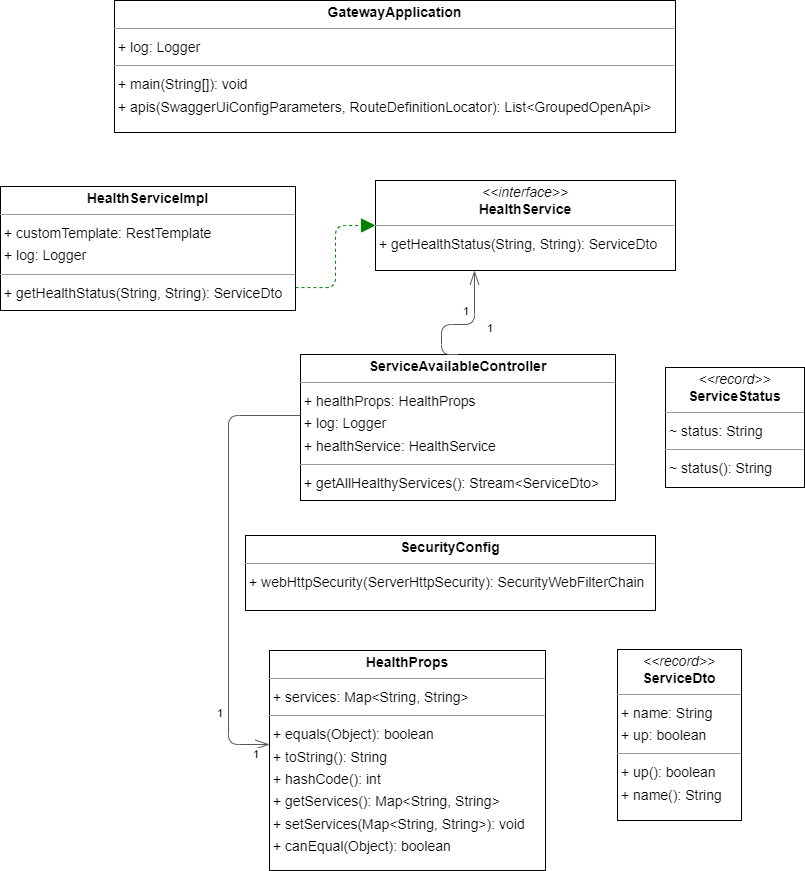

The diagram above was exported from draw.io. Its source (the exported page's mxGraphModel, read from the mxfile embedded in the PNG):
<mxGraphModel dx="1822" dy="1162" grid="1" gridSize="10" guides="1" tooltips="1" connect="1" arrows="1" fold="1" page="0" pageScale="1" pageWidth="827" pageHeight="1169" background="none" math="0" shadow="0">
  <root>
    <mxCell id="0" />
    <mxCell id="1" parent="0" />
    <mxCell id="node9" value="&lt;p style=&quot;margin:0px;margin-top:4px;text-align:center;&quot;&gt;&lt;b&gt;GatewayApplication&lt;/b&gt;&lt;/p&gt;&lt;hr size=&quot;1&quot;/&gt;&lt;p style=&quot;margin:0 0 0 4px;line-height:1.6;&quot;&gt;+ log: Logger&lt;/p&gt;&lt;hr size=&quot;1&quot;/&gt;&lt;p style=&quot;margin:0 0 0 4px;line-height:1.6;&quot;&gt;+ main(String[]): void&lt;br/&gt;+ apis(SwaggerUiConfigParameters, RouteDefinitionLocator): List&amp;lt;GroupedOpenApi&amp;gt;&lt;/p&gt;" style="verticalAlign=top;align=left;overflow=fill;fontSize=14;fontFamily=Helvetica;html=1;rounded=0;shadow=0;comic=0;labelBackgroundColor=none;strokeWidth=1;" parent="1" vertex="1">
      <mxGeometry x="19" y="-200" width="561" height="132" as="geometry" />
    </mxCell>
    <mxCell id="node6" value="&lt;p style=&quot;margin:0px;margin-top:4px;text-align:center;&quot;&gt;&lt;b&gt;HealthProps&lt;/b&gt;&lt;/p&gt;&lt;hr size=&quot;1&quot;/&gt;&lt;p style=&quot;margin:0 0 0 4px;line-height:1.6;&quot;&gt;+ services: Map&amp;lt;String, String&amp;gt;&lt;/p&gt;&lt;hr size=&quot;1&quot;/&gt;&lt;p style=&quot;margin:0 0 0 4px;line-height:1.6;&quot;&gt;+ equals(Object): boolean&lt;br/&gt;+ toString(): String&lt;br/&gt;+ hashCode(): int&lt;br/&gt;+ getServices(): Map&amp;lt;String, String&amp;gt;&lt;br/&gt;+ setServices(Map&amp;lt;String, String&amp;gt;): void&lt;br/&gt;+ canEqual(Object): boolean&lt;/p&gt;" style="verticalAlign=top;align=left;overflow=fill;fontSize=14;fontFamily=Helvetica;html=1;rounded=0;shadow=0;comic=0;labelBackgroundColor=none;strokeWidth=1;" parent="1" vertex="1">
      <mxGeometry x="174" y="450" width="276" height="220" as="geometry" />
    </mxCell>
    <mxCell id="node0" value="&lt;p style=&quot;margin:0px;margin-top:4px;text-align:center;&quot;&gt;&lt;i&gt;&amp;lt;&amp;lt;interface&amp;gt;&amp;gt;&lt;/i&gt;&lt;br/&gt;&lt;b&gt;HealthService&lt;/b&gt;&lt;/p&gt;&lt;hr size=&quot;1&quot;/&gt;&lt;p style=&quot;margin:0 0 0 4px;line-height:1.6;&quot;&gt;+ getHealthStatus(String, String): ServiceDto&lt;/p&gt;" style="verticalAlign=top;align=left;overflow=fill;fontSize=14;fontFamily=Helvetica;html=1;rounded=0;shadow=0;comic=0;labelBackgroundColor=none;strokeWidth=1;" parent="1" vertex="1">
      <mxGeometry x="280" y="-20" width="300" height="90" as="geometry" />
    </mxCell>
    <mxCell id="node8" value="&lt;p style=&quot;margin:0px;margin-top:4px;text-align:center;&quot;&gt;&lt;b&gt;HealthServiceImpl&lt;/b&gt;&lt;/p&gt;&lt;hr size=&quot;1&quot;/&gt;&lt;p style=&quot;margin:0 0 0 4px;line-height:1.6;&quot;&gt;+ customTemplate: RestTemplate&lt;br/&gt;+ log: Logger&lt;/p&gt;&lt;hr size=&quot;1&quot;/&gt;&lt;p style=&quot;margin:0 0 0 4px;line-height:1.6;&quot;&gt;+ getHealthStatus(String, String): ServiceDto&lt;/p&gt;" style="verticalAlign=top;align=left;overflow=fill;fontSize=14;fontFamily=Helvetica;html=1;rounded=0;shadow=0;comic=0;labelBackgroundColor=none;strokeWidth=1;" parent="1" vertex="1">
      <mxGeometry x="-95" y="-14" width="295" height="124" as="geometry" />
    </mxCell>
    <mxCell id="node4" value="&lt;p style=&quot;margin:0px;margin-top:4px;text-align:center;&quot;&gt;&lt;b&gt;SecurityConfig&lt;/b&gt;&lt;/p&gt;&lt;hr size=&quot;1&quot;/&gt;&lt;p style=&quot;margin:0 0 0 4px;line-height:1.6;&quot;&gt;+ webHttpSecurity(ServerHttpSecurity): SecurityWebFilterChain&lt;/p&gt;" style="verticalAlign=top;align=left;overflow=fill;fontSize=14;fontFamily=Helvetica;html=1;rounded=0;shadow=0;comic=0;labelBackgroundColor=none;strokeWidth=1;" parent="1" vertex="1">
      <mxGeometry x="150" y="335" width="410" height="75" as="geometry" />
    </mxCell>
    <mxCell id="node5" value="&lt;p style=&quot;margin:0px;margin-top:4px;text-align:center;&quot;&gt;&lt;b&gt;ServiceAvailableController&lt;/b&gt;&lt;/p&gt;&lt;hr size=&quot;1&quot;/&gt;&lt;p style=&quot;margin:0 0 0 4px;line-height:1.6;&quot;&gt;+ healthProps: HealthProps&lt;br/&gt;+ log: Logger&lt;br/&gt;+ healthService: HealthService&lt;/p&gt;&lt;hr size=&quot;1&quot;/&gt;&lt;p style=&quot;margin:0 0 0 4px;line-height:1.6;&quot;&gt;+ getAllHealthyServices(): Stream&amp;lt;ServiceDto&amp;gt;&lt;/p&gt;" style="verticalAlign=top;align=left;overflow=fill;fontSize=14;fontFamily=Helvetica;html=1;rounded=0;shadow=0;comic=0;labelBackgroundColor=none;strokeWidth=1;" parent="1" vertex="1">
      <mxGeometry x="205" y="154" width="315" height="146" as="geometry" />
    </mxCell>
    <mxCell id="node2" value="&lt;p style=&quot;margin:0px;margin-top:4px;text-align:center;&quot;&gt;&lt;i&gt;&amp;lt;&amp;lt;record&amp;gt;&amp;gt;&lt;/i&gt;&lt;br/&gt;&lt;b&gt;ServiceDto&lt;/b&gt;&lt;/p&gt;&lt;hr size=&quot;1&quot;/&gt;&lt;p style=&quot;margin:0 0 0 4px;line-height:1.6;&quot;&gt;+ name: String&lt;br/&gt;+ up: boolean&lt;/p&gt;&lt;hr size=&quot;1&quot;/&gt;&lt;p style=&quot;margin:0 0 0 4px;line-height:1.6;&quot;&gt;+ up(): boolean&lt;br/&gt;+ name(): String&lt;/p&gt;" style="verticalAlign=top;align=left;overflow=fill;fontSize=14;fontFamily=Helvetica;html=1;rounded=0;shadow=0;comic=0;labelBackgroundColor=none;strokeWidth=1;" parent="1" vertex="1">
      <mxGeometry x="522" y="449" width="124" height="171" as="geometry" />
    </mxCell>
    <mxCell id="node1" value="&lt;p style=&quot;margin:0px;margin-top:4px;text-align:center;&quot;&gt;&lt;i&gt;&amp;lt;&amp;lt;record&amp;gt;&amp;gt;&lt;/i&gt;&lt;br/&gt;&lt;b&gt;ServiceStatus&lt;/b&gt;&lt;/p&gt;&lt;hr size=&quot;1&quot;/&gt;&lt;p style=&quot;margin:0 0 0 4px;line-height:1.6;&quot;&gt;~ status: String&lt;/p&gt;&lt;hr size=&quot;1&quot;/&gt;&lt;p style=&quot;margin:0 0 0 4px;line-height:1.6;&quot;&gt;~ status(): String&lt;/p&gt;" style="verticalAlign=top;align=left;overflow=fill;fontSize=14;fontFamily=Helvetica;html=1;rounded=0;shadow=0;comic=0;labelBackgroundColor=none;strokeWidth=1;" parent="1" vertex="1">
      <mxGeometry x="570" y="167" width="139" height="120" as="geometry" />
    </mxCell>
    <mxCell id="edge0" value="" style="html=1;rounded=1;edgeStyle=orthogonalEdgeStyle;dashed=1;startArrow=none;endArrow=block;endSize=12;strokeColor=#008200;exitX=1.000;exitY=0.815;exitDx=0;exitDy=0;entryX=0.000;entryY=0.500;entryDx=0;entryDy=0;" parent="1" source="node8" target="node0" edge="1">
      <mxGeometry width="50" height="50" relative="1" as="geometry">
        <Array as="points" />
      </mxGeometry>
    </mxCell>
    <mxCell id="edge1" value="" style="html=1;rounded=1;edgeStyle=orthogonalEdgeStyle;dashed=0;startArrow=diamondThinstartSize=12;endArrow=openThin;endSize=12;strokeColor=#595959;" parent="1" source="node5" target="node6" edge="1">
      <mxGeometry width="50" height="50" relative="1" as="geometry">
        <Array as="points">
          <mxPoint x="133" y="215" />
          <mxPoint x="133" y="544" />
        </Array>
      </mxGeometry>
    </mxCell>
    <mxCell id="label6" value="1" style="edgeLabel;resizable=0;html=1;align=left;verticalAlign=top;strokeColor=default;" parent="edge1" vertex="1" connectable="0">
      <mxGeometry x="120" y="500" as="geometry" />
    </mxCell>
    <mxCell id="label10" value="1" style="edgeLabel;resizable=0;html=1;align=left;verticalAlign=top;strokeColor=default;" parent="edge1" vertex="1" connectable="0">
      <mxGeometry x="156" y="541" as="geometry" />
    </mxCell>
    <mxCell id="edge3" value="" style="html=1;rounded=1;edgeStyle=orthogonalEdgeStyle;dashed=0;startArrow=diamondThinstartSize=12;endArrow=openThin;endSize=12;strokeColor=#595959;exitX=0.500;exitY=0.000;exitDx=0;exitDy=0;" parent="1" source="node5" target="node0" edge="1">
      <mxGeometry width="50" height="50" relative="1" as="geometry">
        <Array as="points">
          <mxPoint x="346" y="124" />
          <mxPoint x="379" y="124" />
        </Array>
      </mxGeometry>
    </mxCell>
    <mxCell id="label18" value="1" style="edgeLabel;resizable=0;html=1;align=left;verticalAlign=top;strokeColor=default;" parent="edge3" vertex="1" connectable="0">
      <mxGeometry x="390" y="115" as="geometry" />
    </mxCell>
    <mxCell id="label22" value="1" style="edgeLabel;resizable=0;html=1;align=left;verticalAlign=top;strokeColor=default;" parent="edge3" vertex="1" connectable="0">
      <mxGeometry x="366" y="98" as="geometry" />
    </mxCell>
  </root>
</mxGraphModel>